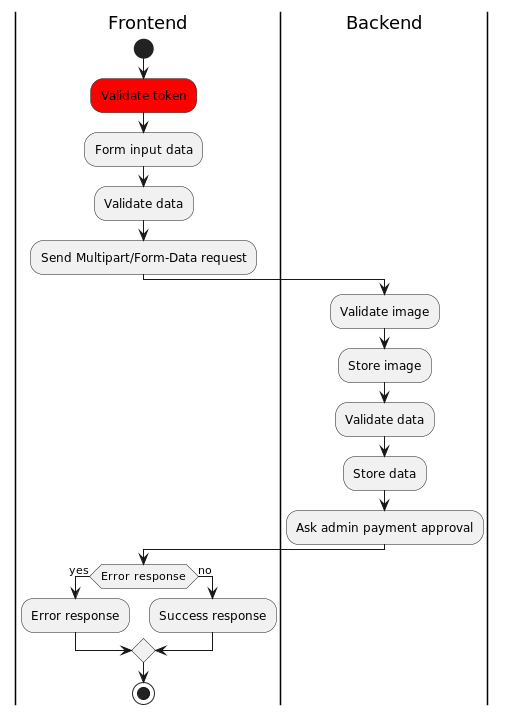

The diagram above was rendered by PlantUML. Its source (embedded in the PNG):
@startuml
|Frontend|
start
#Red:Validate token;
:Form input data;
:Validate data;
:Send Multipart/Form-Data request;
|Backend|
:Validate image;
:Store image;
:Validate data;
:Store data;
:Ask admin payment approval;
|Frontend|
if (Error response) then (yes)
   :Error response;
else (no)
  :Success response;
endif
stop
@enduml